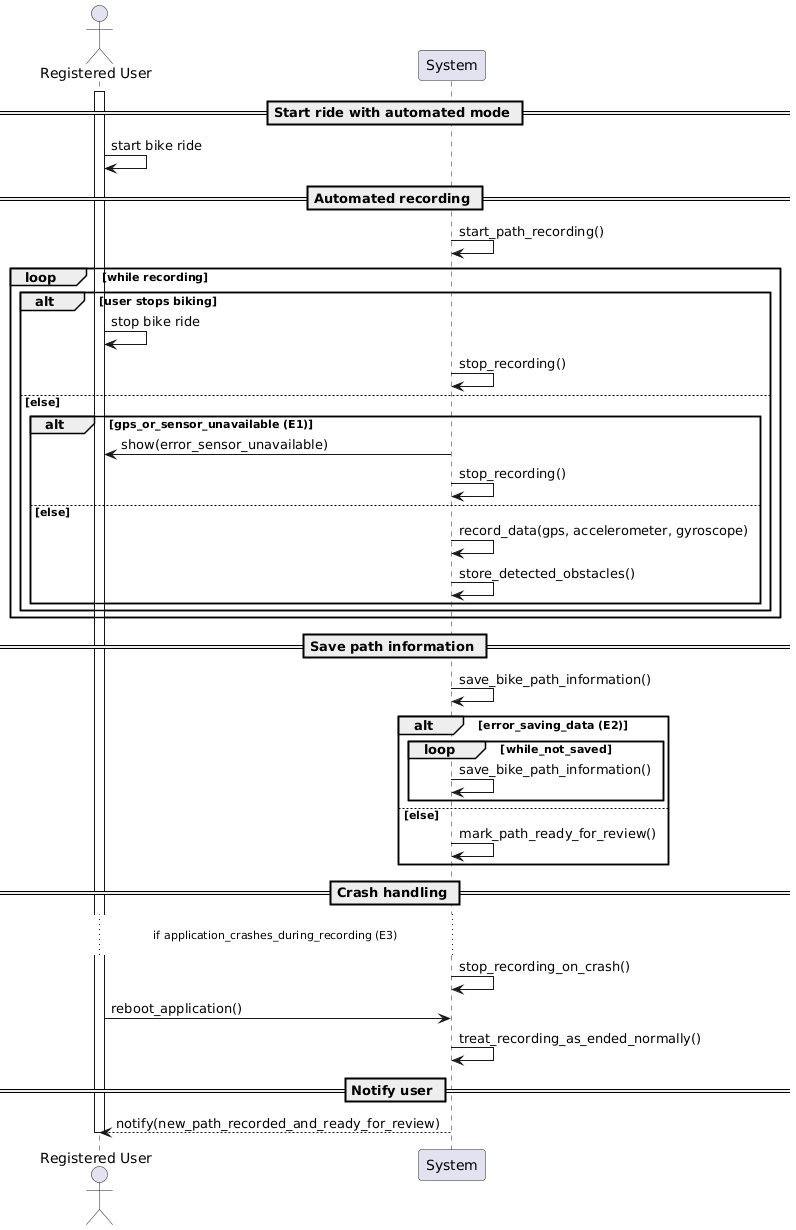

The diagram above was rendered by PlantUML. Its source (embedded in the PNG):
@startuml
actor "Registered User" as User
participant "System" as Sys

activate User

== Start ride with automated mode ==
User -> User: start bike ride

== Automated recording ==
Sys -> Sys: start_path_recording()
loop while recording
   alt user stops biking
       User -> User: stop bike ride
       Sys -> Sys: stop_recording()
   else else
      alt gps_or_sensor_unavailable (E1)
         Sys -> User: show(error_sensor_unavailable)
         Sys -> Sys: stop_recording()
      else else
         Sys -> Sys: record_data(gps, accelerometer, gyroscope)
         Sys -> Sys: store_detected_obstacles()
      end
   end
end


== Save path information ==
Sys -> Sys: save_bike_path_information()
alt error_saving_data (E2)
    loop while_not_saved
       Sys -> Sys: save_bike_path_information()
    end
else else
    Sys -> Sys: mark_path_ready_for_review()
end

== Crash handling ==
... if application_crashes_during_recording (E3) ...
Sys -> Sys: stop_recording_on_crash()
User -> Sys: reboot_application()
Sys -> Sys: treat_recording_as_ended_normally()

== Notify user ==
Sys --> User: notify(new_path_recorded_and_ready_for_review)

deactivate User
@enduml